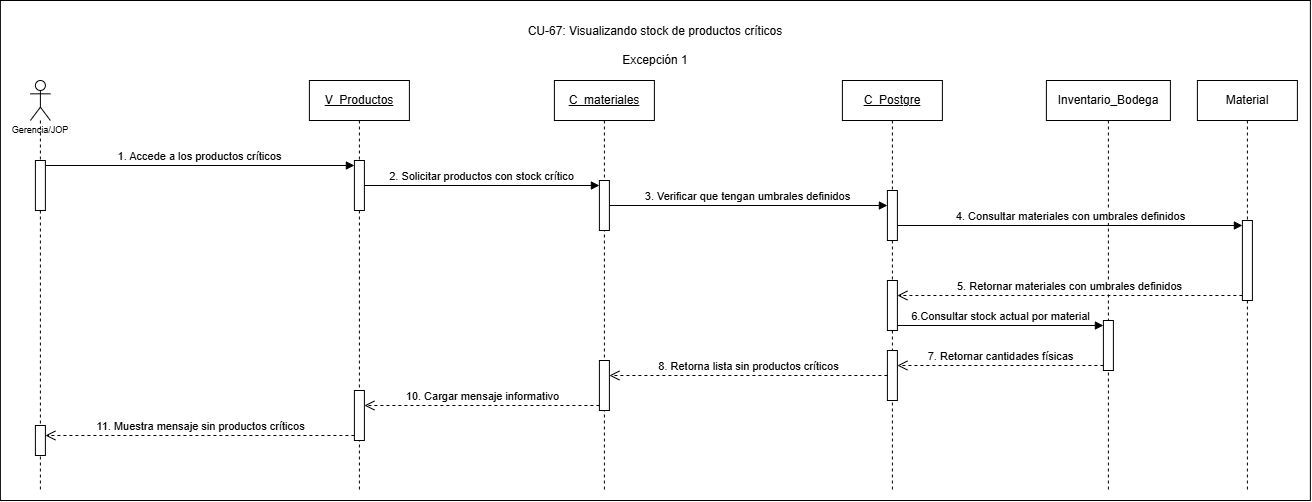

The diagram above was exported from draw.io. Its source (the exported page's mxGraphModel, read from the mxfile embedded in the PNG):
<mxGraphModel dx="1699" dy="946" grid="1" gridSize="10" guides="1" tooltips="1" connect="1" arrows="1" fold="1" page="1" pageScale="1" pageWidth="827" pageHeight="1169" math="0" shadow="0">
  <root>
    <mxCell id="0" />
    <mxCell id="1" parent="0" />
    <mxCell id="giqaGVQ-1w3UqSs6X2kX-1" parent="1" style="rounded=0;whiteSpace=wrap;html=1;" value="" vertex="1">
      <mxGeometry height="500" width="1310" x="130" y="160" as="geometry" />
    </mxCell>
    <mxCell id="2agINJKqtaW09t7kn-J5-1" parent="1" style="shape=umlLifeline;perimeter=lifelinePerimeter;whiteSpace=wrap;html=1;container=1;dropTarget=0;collapsible=0;recursiveResize=0;outlineConnect=0;portConstraint=eastwest;newEdgeStyle={&quot;curved&quot;:0,&quot;rounded&quot;:0};participant=umlActor;align=center;" value="&lt;p&gt;&lt;font style=&quot;font-size: 9px;&quot; face=&quot;Helvetica&quot;&gt;&lt;br&gt;&lt;br&gt;&lt;br&gt;&lt;br&gt;Gerencia/JOP&lt;/font&gt;&lt;/p&gt;" vertex="1">
      <mxGeometry height="410" width="20" x="160" y="240" as="geometry" />
    </mxCell>
    <mxCell id="2agINJKqtaW09t7kn-J5-2" parent="2agINJKqtaW09t7kn-J5-1" style="html=1;points=[[0,0,0,0,5],[0,1,0,0,-5],[1,0,0,0,5],[1,1,0,0,-5]];perimeter=orthogonalPerimeter;outlineConnect=0;targetShapes=umlLifeline;portConstraint=eastwest;newEdgeStyle={&quot;curved&quot;:0,&quot;rounded&quot;:0};" value="" vertex="1">
      <mxGeometry height="50" width="10" x="5" y="80" as="geometry" />
    </mxCell>
    <mxCell id="2agINJKqtaW09t7kn-J5-3" parent="2agINJKqtaW09t7kn-J5-1" style="html=1;points=[[0,0,0,0,5],[0,1,0,0,-5],[1,0,0,0,5],[1,1,0,0,-5]];perimeter=orthogonalPerimeter;outlineConnect=0;targetShapes=umlLifeline;portConstraint=eastwest;newEdgeStyle={&quot;curved&quot;:0,&quot;rounded&quot;:0};" value="" vertex="1">
      <mxGeometry height="30" width="10" x="5" y="345" as="geometry" />
    </mxCell>
    <mxCell id="2agINJKqtaW09t7kn-J5-4" parent="1" style="shape=umlLifeline;perimeter=lifelinePerimeter;whiteSpace=wrap;html=1;container=1;dropTarget=0;collapsible=0;recursiveResize=0;outlineConnect=0;portConstraint=eastwest;newEdgeStyle={&quot;curved&quot;:0,&quot;rounded&quot;:0};" value="&lt;u&gt;V_Productos&lt;/u&gt;" vertex="1">
      <mxGeometry height="410" width="100" x="439" y="240" as="geometry" />
    </mxCell>
    <mxCell id="2agINJKqtaW09t7kn-J5-5" parent="2agINJKqtaW09t7kn-J5-4" style="html=1;points=[[0,0,0,0,5],[0,1,0,0,-5],[1,0,0,0,5],[1,1,0,0,-5]];perimeter=orthogonalPerimeter;outlineConnect=0;targetShapes=umlLifeline;portConstraint=eastwest;newEdgeStyle={&quot;curved&quot;:0,&quot;rounded&quot;:0};" value="" vertex="1">
      <mxGeometry height="50" width="10" x="45" y="80" as="geometry" />
    </mxCell>
    <mxCell id="2agINJKqtaW09t7kn-J5-6" parent="2agINJKqtaW09t7kn-J5-4" style="html=1;points=[[0,0,0,0,5],[0,1,0,0,-5],[1,0,0,0,5],[1,1,0,0,-5]];perimeter=orthogonalPerimeter;outlineConnect=0;targetShapes=umlLifeline;portConstraint=eastwest;newEdgeStyle={&quot;curved&quot;:0,&quot;rounded&quot;:0};" value="" vertex="1">
      <mxGeometry height="50" width="10" x="45" y="310" as="geometry" />
    </mxCell>
    <mxCell id="2agINJKqtaW09t7kn-J5-7" parent="1" style="shape=umlLifeline;perimeter=lifelinePerimeter;whiteSpace=wrap;html=1;container=1;dropTarget=0;collapsible=0;recursiveResize=0;outlineConnect=0;portConstraint=eastwest;newEdgeStyle={&quot;curved&quot;:0,&quot;rounded&quot;:0};" value="&lt;u&gt;C_materiales&lt;/u&gt;" vertex="1">
      <mxGeometry height="410" width="100" x="684" y="240" as="geometry" />
    </mxCell>
    <mxCell id="2agINJKqtaW09t7kn-J5-8" parent="2agINJKqtaW09t7kn-J5-7" style="html=1;points=[[0,0,0,0,5],[0,1,0,0,-5],[1,0,0,0,5],[1,1,0,0,-5]];perimeter=orthogonalPerimeter;outlineConnect=0;targetShapes=umlLifeline;portConstraint=eastwest;newEdgeStyle={&quot;curved&quot;:0,&quot;rounded&quot;:0};" value="" vertex="1">
      <mxGeometry height="50" width="10" x="45" y="100" as="geometry" />
    </mxCell>
    <mxCell id="2agINJKqtaW09t7kn-J5-9" parent="2agINJKqtaW09t7kn-J5-7" style="html=1;points=[[0,0,0,0,5],[0,1,0,0,-5],[1,0,0,0,5],[1,1,0,0,-5]];perimeter=orthogonalPerimeter;outlineConnect=0;targetShapes=umlLifeline;portConstraint=eastwest;newEdgeStyle={&quot;curved&quot;:0,&quot;rounded&quot;:0};" value="" vertex="1">
      <mxGeometry height="50" width="10" x="45" y="280" as="geometry" />
    </mxCell>
    <mxCell id="2agINJKqtaW09t7kn-J5-11" parent="1" style="shape=umlLifeline;perimeter=lifelinePerimeter;whiteSpace=wrap;html=1;container=1;dropTarget=0;collapsible=0;recursiveResize=0;outlineConnect=0;portConstraint=eastwest;newEdgeStyle={&quot;curved&quot;:0,&quot;rounded&quot;:0};" value="&lt;u&gt;C_Postgre&lt;/u&gt;" vertex="1">
      <mxGeometry height="410" width="100" x="972" y="240" as="geometry" />
    </mxCell>
    <mxCell id="2agINJKqtaW09t7kn-J5-12" parent="2agINJKqtaW09t7kn-J5-11" style="html=1;points=[[0,0,0,0,5],[0,1,0,0,-5],[1,0,0,0,5],[1,1,0,0,-5]];perimeter=orthogonalPerimeter;outlineConnect=0;targetShapes=umlLifeline;portConstraint=eastwest;newEdgeStyle={&quot;curved&quot;:0,&quot;rounded&quot;:0};" value="" vertex="1">
      <mxGeometry height="50" width="10" x="45" y="110" as="geometry" />
    </mxCell>
    <mxCell id="2agINJKqtaW09t7kn-J5-13" parent="2agINJKqtaW09t7kn-J5-11" style="html=1;points=[[0,0,0,0,5],[0,1,0,0,-5],[1,0,0,0,5],[1,1,0,0,-5]];perimeter=orthogonalPerimeter;outlineConnect=0;targetShapes=umlLifeline;portConstraint=eastwest;newEdgeStyle={&quot;curved&quot;:0,&quot;rounded&quot;:0};" value="" vertex="1">
      <mxGeometry height="50" width="10" x="45" y="200" as="geometry" />
    </mxCell>
    <mxCell id="2agINJKqtaW09t7kn-J5-14" parent="2agINJKqtaW09t7kn-J5-11" style="html=1;points=[[0,0,0,0,5],[0,1,0,0,-5],[1,0,0,0,5],[1,1,0,0,-5]];perimeter=orthogonalPerimeter;outlineConnect=0;targetShapes=umlLifeline;portConstraint=eastwest;newEdgeStyle={&quot;curved&quot;:0,&quot;rounded&quot;:0};" value="" vertex="1">
      <mxGeometry height="50" width="10" x="45" y="270" as="geometry" />
    </mxCell>
    <mxCell id="2agINJKqtaW09t7kn-J5-15" parent="1" style="shape=umlLifeline;perimeter=lifelinePerimeter;whiteSpace=wrap;html=1;container=1;dropTarget=0;collapsible=0;recursiveResize=0;outlineConnect=0;portConstraint=eastwest;newEdgeStyle={&quot;curved&quot;:0,&quot;rounded&quot;:0};" value="Inventario_Bodega" vertex="1">
      <mxGeometry height="410" width="124" x="1176" y="240" as="geometry" />
    </mxCell>
    <mxCell id="2agINJKqtaW09t7kn-J5-16" parent="2agINJKqtaW09t7kn-J5-15" style="html=1;points=[[0,0,0,0,5],[0,1,0,0,-5],[1,0,0,0,5],[1,1,0,0,-5]];perimeter=orthogonalPerimeter;outlineConnect=0;targetShapes=umlLifeline;portConstraint=eastwest;newEdgeStyle={&quot;curved&quot;:0,&quot;rounded&quot;:0};" value="" vertex="1">
      <mxGeometry height="50" width="10" x="57" y="240" as="geometry" />
    </mxCell>
    <mxCell id="2agINJKqtaW09t7kn-J5-17" edge="1" parent="1" source="2agINJKqtaW09t7kn-J5-2" style="html=1;verticalAlign=bottom;endArrow=block;curved=0;rounded=0;entryX=0;entryY=0;entryDx=0;entryDy=5;exitX=1;exitY=0;exitDx=0;exitDy=5;exitPerimeter=0;" target="2agINJKqtaW09t7kn-J5-5" value="1. Accede a los productos críticos">
      <mxGeometry relative="1" as="geometry">
        <mxPoint x="265" y="325" as="sourcePoint" />
      </mxGeometry>
    </mxCell>
    <mxCell id="2agINJKqtaW09t7kn-J5-18" edge="1" parent="1" source="2agINJKqtaW09t7kn-J5-5" style="html=1;verticalAlign=bottom;endArrow=block;curved=0;rounded=0;entryX=0;entryY=0;entryDx=0;entryDy=5;" target="2agINJKqtaW09t7kn-J5-8" value="2. Solicitar productos con stock crítico">
      <mxGeometry relative="1" as="geometry">
        <mxPoint x="703" y="345" as="sourcePoint" />
      </mxGeometry>
    </mxCell>
    <mxCell id="2agINJKqtaW09t7kn-J5-19" edge="1" parent="1" source="2agINJKqtaW09t7kn-J5-8" style="html=1;verticalAlign=bottom;endArrow=block;curved=0;rounded=0;" target="2agINJKqtaW09t7kn-J5-12" value="3. Verificar que tengan umbrales definidos">
      <mxGeometry relative="1" as="geometry">
        <mxPoint x="908" y="365" as="sourcePoint" />
        <mxPoint x="978" y="365.0000000000001" as="targetPoint" />
      </mxGeometry>
    </mxCell>
    <mxCell id="2agINJKqtaW09t7kn-J5-20" edge="1" parent="1" style="html=1;verticalAlign=bottom;endArrow=block;curved=0;rounded=0;entryX=0;entryY=0;entryDx=0;entryDy=5;" target="2agINJKqtaW09t7kn-J5-26" value="4. Consultar materiales con umbrales definidos">
      <mxGeometry relative="1" as="geometry">
        <mxPoint x="1027" y="385" as="sourcePoint" />
      </mxGeometry>
    </mxCell>
    <mxCell id="2agINJKqtaW09t7kn-J5-21" edge="1" parent="1" source="2agINJKqtaW09t7kn-J5-26" style="html=1;verticalAlign=bottom;endArrow=open;dashed=1;endSize=8;curved=0;rounded=0;exitX=0;exitY=1;exitDx=0;exitDy=-5;" value="5. Retornar materiales con umbrales definidos">
      <mxGeometry relative="1" as="geometry">
        <mxPoint x="1027" y="455" as="targetPoint" />
      </mxGeometry>
    </mxCell>
    <mxCell id="2agINJKqtaW09t7kn-J5-22" edge="1" parent="1" source="2agINJKqtaW09t7kn-J5-14" style="html=1;verticalAlign=bottom;endArrow=open;dashed=1;endSize=8;curved=0;rounded=0;" target="2agINJKqtaW09t7kn-J5-9" value="8. Retorna lista sin productos críticos">
      <mxGeometry relative="1" as="geometry">
        <mxPoint x="705" y="499" as="sourcePoint" />
        <mxPoint x="556" y="500" as="targetPoint" />
      </mxGeometry>
    </mxCell>
    <mxCell id="2agINJKqtaW09t7kn-J5-23" edge="1" parent="1" source="2agINJKqtaW09t7kn-J5-9" style="html=1;verticalAlign=bottom;endArrow=open;dashed=1;endSize=8;curved=0;rounded=0;exitX=0;exitY=1;exitDx=0;exitDy=-5;exitPerimeter=0;" target="2agINJKqtaW09t7kn-J5-6" value="10. Cargar mensaje informativo">
      <mxGeometry relative="1" as="geometry">
        <mxPoint x="723" y="540" as="sourcePoint" />
        <mxPoint x="523" y="545" as="targetPoint" />
      </mxGeometry>
    </mxCell>
    <mxCell id="2agINJKqtaW09t7kn-J5-24" edge="1" parent="1" source="2agINJKqtaW09t7kn-J5-6" style="html=1;verticalAlign=bottom;endArrow=open;dashed=1;endSize=8;curved=0;rounded=0;exitX=0;exitY=1;exitDx=0;exitDy=-5;exitPerimeter=0;" target="2agINJKqtaW09t7kn-J5-3" value="11. Muestra mensaje sin productos críticos">
      <mxGeometry relative="1" as="geometry">
        <mxPoint x="470" y="630" as="sourcePoint" />
        <mxPoint x="414" y="660" as="targetPoint" />
      </mxGeometry>
    </mxCell>
    <mxCell id="2agINJKqtaW09t7kn-J5-25" parent="1" style="shape=umlLifeline;perimeter=lifelinePerimeter;whiteSpace=wrap;html=1;container=1;dropTarget=0;collapsible=0;recursiveResize=0;outlineConnect=0;portConstraint=eastwest;newEdgeStyle={&quot;curved&quot;:0,&quot;rounded&quot;:0};" value="Material" vertex="1">
      <mxGeometry height="410" width="100" x="1327" y="240" as="geometry" />
    </mxCell>
    <mxCell id="2agINJKqtaW09t7kn-J5-26" parent="2agINJKqtaW09t7kn-J5-25" style="html=1;points=[[0,0,0,0,5],[0,1,0,0,-5],[1,0,0,0,5],[1,1,0,0,-5]];perimeter=orthogonalPerimeter;outlineConnect=0;targetShapes=umlLifeline;portConstraint=eastwest;newEdgeStyle={&quot;curved&quot;:0,&quot;rounded&quot;:0};" value="" vertex="1">
      <mxGeometry height="80" width="10" x="45" y="140" as="geometry" />
    </mxCell>
    <mxCell id="2agINJKqtaW09t7kn-J5-27" parent="1" style="text;html=1;whiteSpace=wrap;strokeColor=none;fillColor=none;align=center;verticalAlign=middle;rounded=0;" value="CU-67: Visualizando stock de productos críticos&lt;div&gt;&lt;br&gt;&lt;/div&gt;&lt;div&gt;Excepción 1&lt;/div&gt;" vertex="1">
      <mxGeometry height="30" width="280" x="645" y="190" as="geometry" />
    </mxCell>
    <mxCell id="2agINJKqtaW09t7kn-J5-28" edge="1" parent="1" source="2agINJKqtaW09t7kn-J5-13" style="html=1;verticalAlign=bottom;endArrow=block;curved=0;rounded=0;entryX=0;entryY=0;entryDx=0;entryDy=5;" target="2agINJKqtaW09t7kn-J5-16" value="6.Consultar stock actual por material">
      <mxGeometry relative="1" as="geometry">
        <mxPoint x="1205" y="485" as="sourcePoint" />
      </mxGeometry>
    </mxCell>
    <mxCell id="2agINJKqtaW09t7kn-J5-29" edge="1" parent="1" source="2agINJKqtaW09t7kn-J5-16" style="html=1;verticalAlign=bottom;endArrow=open;dashed=1;endSize=8;curved=0;rounded=0;exitX=0;exitY=1;exitDx=0;exitDy=-5;" target="2agINJKqtaW09t7kn-J5-14" value="7. Retornar cantidades físicas">
      <mxGeometry relative="1" as="geometry">
        <mxPoint x="1205" y="555" as="targetPoint" />
      </mxGeometry>
    </mxCell>
  </root>
</mxGraphModel>